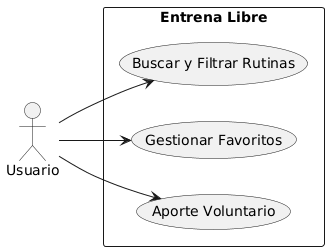

The diagram above was rendered by PlantUML. Its source (embedded in the PNG):
@startuml
left to right direction
actor "Usuario" as User

rectangle "Entrena Libre" {
    usecase "Buscar y Filtrar Rutinas" as UC1
    usecase "Gestionar Favoritos" as UC4
    usecase "Aporte Voluntario" as UC5
}

User --> UC1
User --> UC4
User --> UC5
@enduml